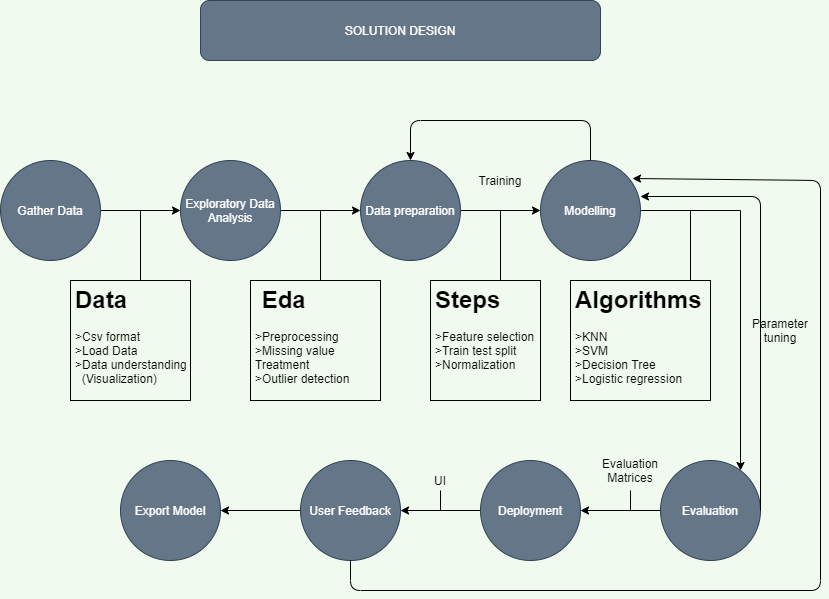

The diagram above was exported from draw.io. Its source (the exported page's mxGraphModel, read from the mxfile embedded in the PNG):
<mxGraphModel dx="868" dy="433" grid="1" gridSize="10" guides="1" tooltips="1" connect="1" arrows="1" fold="1" page="1" pageScale="1" pageWidth="850" pageHeight="1100" background="#F1FAEE" math="0" shadow="0">
  <root>
    <mxCell id="0" />
    <mxCell id="1" parent="0" />
    <mxCell id="xEOUm9c0DR1EGLxeMbxc-7" value="SOLUTION DESIGN" style="rounded=1;whiteSpace=wrap;html=1;fillColor=#647687;fontColor=#ffffff;strokeColor=#314354;" parent="1" vertex="1">
      <mxGeometry x="250" y="170" width="400" height="60" as="geometry" />
    </mxCell>
    <mxCell id="A4cCXztpKT7iOAbRWIop-10" value="" style="edgeStyle=orthogonalEdgeStyle;rounded=0;orthogonalLoop=1;jettySize=auto;html=1;" edge="1" parent="1" source="A4cCXztpKT7iOAbRWIop-8" target="A4cCXztpKT7iOAbRWIop-9">
      <mxGeometry relative="1" as="geometry" />
    </mxCell>
    <mxCell id="A4cCXztpKT7iOAbRWIop-8" value="Gather Data" style="ellipse;whiteSpace=wrap;html=1;aspect=fixed;fillColor=#647687;strokeColor=#314354;fontColor=#ffffff;" vertex="1" parent="1">
      <mxGeometry x="50" y="330" width="100" height="100" as="geometry" />
    </mxCell>
    <mxCell id="A4cCXztpKT7iOAbRWIop-15" value="" style="edgeStyle=orthogonalEdgeStyle;rounded=0;orthogonalLoop=1;jettySize=auto;html=1;" edge="1" parent="1" source="A4cCXztpKT7iOAbRWIop-9" target="A4cCXztpKT7iOAbRWIop-14">
      <mxGeometry relative="1" as="geometry" />
    </mxCell>
    <mxCell id="A4cCXztpKT7iOAbRWIop-9" value="Exploratory Data Analysis" style="ellipse;whiteSpace=wrap;html=1;aspect=fixed;fillColor=#647687;strokeColor=#314354;fontColor=#ffffff;" vertex="1" parent="1">
      <mxGeometry x="230" y="330" width="100" height="100" as="geometry" />
    </mxCell>
    <mxCell id="A4cCXztpKT7iOAbRWIop-12" value="" style="endArrow=none;html=1;" edge="1" parent="1">
      <mxGeometry width="50" height="50" relative="1" as="geometry">
        <mxPoint x="190" y="450" as="sourcePoint" />
        <mxPoint x="190" y="380" as="targetPoint" />
      </mxGeometry>
    </mxCell>
    <mxCell id="A4cCXztpKT7iOAbRWIop-13" value="&lt;h1&gt;Data&lt;/h1&gt;&lt;div&gt;&amp;gt;Csv format&lt;/div&gt;&lt;div&gt;&amp;gt;Load Data&lt;/div&gt;&lt;div&gt;&amp;gt;Data understanding&lt;/div&gt;&lt;div&gt;&amp;nbsp; (Visualization)&lt;/div&gt;" style="text;html=1;fillColor=none;spacing=5;spacingTop=-20;whiteSpace=wrap;overflow=hidden;rounded=0;strokeColor=#000000;" vertex="1" parent="1">
      <mxGeometry x="120" y="450" width="120" height="120" as="geometry" />
    </mxCell>
    <mxCell id="A4cCXztpKT7iOAbRWIop-19" value="" style="edgeStyle=orthogonalEdgeStyle;rounded=0;orthogonalLoop=1;jettySize=auto;html=1;" edge="1" parent="1" source="A4cCXztpKT7iOAbRWIop-14" target="A4cCXztpKT7iOAbRWIop-18">
      <mxGeometry relative="1" as="geometry" />
    </mxCell>
    <mxCell id="A4cCXztpKT7iOAbRWIop-14" value="Data preparation" style="ellipse;whiteSpace=wrap;html=1;aspect=fixed;fillColor=#647687;strokeColor=#314354;fontColor=#ffffff;" vertex="1" parent="1">
      <mxGeometry x="410" y="330" width="100" height="100" as="geometry" />
    </mxCell>
    <mxCell id="A4cCXztpKT7iOAbRWIop-16" value="" style="endArrow=none;html=1;" edge="1" parent="1">
      <mxGeometry width="50" height="50" relative="1" as="geometry">
        <mxPoint x="370" y="450" as="sourcePoint" />
        <mxPoint x="370" y="380" as="targetPoint" />
      </mxGeometry>
    </mxCell>
    <mxCell id="A4cCXztpKT7iOAbRWIop-17" value="&lt;h1&gt;&amp;nbsp;Eda&lt;/h1&gt;&lt;div&gt;&amp;gt;Preprocessing&lt;/div&gt;&lt;div&gt;&amp;gt;Missing value Treatment&lt;/div&gt;&lt;div&gt;&amp;gt;Outlier detection&lt;/div&gt;" style="text;html=1;fillColor=none;spacing=5;spacingTop=-20;whiteSpace=wrap;overflow=hidden;rounded=0;strokeColor=#000000;" vertex="1" parent="1">
      <mxGeometry x="300" y="450" width="130" height="120" as="geometry" />
    </mxCell>
    <mxCell id="A4cCXztpKT7iOAbRWIop-26" value="" style="edgeStyle=orthogonalEdgeStyle;rounded=0;orthogonalLoop=1;jettySize=auto;html=1;" edge="1" parent="1" source="A4cCXztpKT7iOAbRWIop-18" target="A4cCXztpKT7iOAbRWIop-25">
      <mxGeometry relative="1" as="geometry">
        <Array as="points">
          <mxPoint x="790" y="380" />
        </Array>
      </mxGeometry>
    </mxCell>
    <mxCell id="A4cCXztpKT7iOAbRWIop-18" value="Modelling" style="ellipse;whiteSpace=wrap;html=1;aspect=fixed;fillColor=#647687;strokeColor=#314354;fontColor=#ffffff;" vertex="1" parent="1">
      <mxGeometry x="590" y="330" width="100" height="100" as="geometry" />
    </mxCell>
    <mxCell id="A4cCXztpKT7iOAbRWIop-20" value="" style="endArrow=none;html=1;" edge="1" parent="1">
      <mxGeometry width="50" height="50" relative="1" as="geometry">
        <mxPoint x="550" y="450" as="sourcePoint" />
        <mxPoint x="550" y="380" as="targetPoint" />
      </mxGeometry>
    </mxCell>
    <mxCell id="A4cCXztpKT7iOAbRWIop-22" value="&lt;h1&gt;Steps&lt;/h1&gt;&lt;div&gt;&amp;gt;Feature selection&lt;/div&gt;&lt;div&gt;&amp;gt;Train test split&lt;/div&gt;&lt;div&gt;&amp;gt;Normalization&lt;/div&gt;" style="text;html=1;fillColor=none;spacing=5;spacingTop=-20;whiteSpace=wrap;overflow=hidden;rounded=0;strokeColor=#000000;" vertex="1" parent="1">
      <mxGeometry x="480" y="450" width="110" height="120" as="geometry" />
    </mxCell>
    <mxCell id="A4cCXztpKT7iOAbRWIop-24" value="" style="endArrow=classic;html=1;entryX=0.5;entryY=0;entryDx=0;entryDy=0;exitX=0.5;exitY=0;exitDx=0;exitDy=0;" edge="1" parent="1" source="A4cCXztpKT7iOAbRWIop-18" target="A4cCXztpKT7iOAbRWIop-14">
      <mxGeometry width="50" height="50" relative="1" as="geometry">
        <mxPoint x="620" y="330" as="sourcePoint" />
        <mxPoint x="670" y="280" as="targetPoint" />
        <Array as="points">
          <mxPoint x="640" y="290" />
          <mxPoint x="460" y="290" />
        </Array>
      </mxGeometry>
    </mxCell>
    <mxCell id="A4cCXztpKT7iOAbRWIop-30" value="" style="edgeStyle=orthogonalEdgeStyle;rounded=0;orthogonalLoop=1;jettySize=auto;html=1;" edge="1" parent="1" source="A4cCXztpKT7iOAbRWIop-25" target="A4cCXztpKT7iOAbRWIop-29">
      <mxGeometry relative="1" as="geometry" />
    </mxCell>
    <mxCell id="A4cCXztpKT7iOAbRWIop-25" value="Evaluation" style="ellipse;whiteSpace=wrap;html=1;aspect=fixed;fillColor=#647687;strokeColor=#314354;fontColor=#ffffff;" vertex="1" parent="1">
      <mxGeometry x="710" y="630" width="100" height="100" as="geometry" />
    </mxCell>
    <mxCell id="A4cCXztpKT7iOAbRWIop-27" value="" style="endArrow=none;html=1;" edge="1" parent="1">
      <mxGeometry width="50" height="50" relative="1" as="geometry">
        <mxPoint x="740" y="450" as="sourcePoint" />
        <mxPoint x="740" y="380" as="targetPoint" />
      </mxGeometry>
    </mxCell>
    <mxCell id="A4cCXztpKT7iOAbRWIop-28" value="&lt;h1&gt;Algorithms&lt;/h1&gt;&lt;div&gt;&amp;gt;KNN&lt;/div&gt;&lt;div&gt;&amp;gt;SVM&lt;/div&gt;&lt;div&gt;&amp;gt;Decision Tree&lt;/div&gt;&lt;div&gt;&amp;gt;Logistic regression&lt;/div&gt;" style="text;html=1;fillColor=none;spacing=5;spacingTop=-20;whiteSpace=wrap;overflow=hidden;rounded=0;strokeColor=#000000;" vertex="1" parent="1">
      <mxGeometry x="620" y="450" width="140" height="120" as="geometry" />
    </mxCell>
    <mxCell id="A4cCXztpKT7iOAbRWIop-32" value="" style="edgeStyle=orthogonalEdgeStyle;rounded=0;orthogonalLoop=1;jettySize=auto;html=1;" edge="1" parent="1" source="A4cCXztpKT7iOAbRWIop-29" target="A4cCXztpKT7iOAbRWIop-31">
      <mxGeometry relative="1" as="geometry" />
    </mxCell>
    <mxCell id="A4cCXztpKT7iOAbRWIop-29" value="Deployment" style="ellipse;whiteSpace=wrap;html=1;aspect=fixed;fillColor=#647687;strokeColor=#314354;fontColor=#ffffff;" vertex="1" parent="1">
      <mxGeometry x="530" y="630" width="100" height="100" as="geometry" />
    </mxCell>
    <mxCell id="A4cCXztpKT7iOAbRWIop-50" value="" style="edgeStyle=orthogonalEdgeStyle;rounded=0;orthogonalLoop=1;jettySize=auto;html=1;" edge="1" parent="1" source="A4cCXztpKT7iOAbRWIop-31" target="A4cCXztpKT7iOAbRWIop-49">
      <mxGeometry relative="1" as="geometry" />
    </mxCell>
    <mxCell id="A4cCXztpKT7iOAbRWIop-31" value="User Feedback" style="ellipse;whiteSpace=wrap;html=1;aspect=fixed;fillColor=#647687;strokeColor=#314354;fontColor=#ffffff;" vertex="1" parent="1">
      <mxGeometry x="350" y="630" width="100" height="100" as="geometry" />
    </mxCell>
    <mxCell id="A4cCXztpKT7iOAbRWIop-35" value="" style="endArrow=classic;html=1;" edge="1" parent="1">
      <mxGeometry width="50" height="50" relative="1" as="geometry">
        <mxPoint x="810" y="680" as="sourcePoint" />
        <mxPoint x="690" y="366" as="targetPoint" />
        <Array as="points">
          <mxPoint x="810" y="366" />
        </Array>
      </mxGeometry>
    </mxCell>
    <mxCell id="A4cCXztpKT7iOAbRWIop-37" value="Parameter tuning" style="text;html=1;strokeColor=none;fillColor=none;align=center;verticalAlign=middle;whiteSpace=wrap;rounded=0;" vertex="1" parent="1">
      <mxGeometry x="810" y="490" width="40" height="20" as="geometry" />
    </mxCell>
    <mxCell id="A4cCXztpKT7iOAbRWIop-40" value="" style="endArrow=classic;html=1;exitX=0.5;exitY=1;exitDx=0;exitDy=0;" edge="1" parent="1" source="A4cCXztpKT7iOAbRWIop-31">
      <mxGeometry width="50" height="50" relative="1" as="geometry">
        <mxPoint x="400" y="780" as="sourcePoint" />
        <mxPoint x="682" y="348" as="targetPoint" />
        <Array as="points">
          <mxPoint x="400" y="760" />
          <mxPoint x="870" y="760" />
          <mxPoint x="870" y="350" />
        </Array>
      </mxGeometry>
    </mxCell>
    <mxCell id="A4cCXztpKT7iOAbRWIop-43" value="" style="endArrow=none;html=1;" edge="1" parent="1">
      <mxGeometry width="50" height="50" relative="1" as="geometry">
        <mxPoint x="680" y="680" as="sourcePoint" />
        <mxPoint x="680" y="660" as="targetPoint" />
      </mxGeometry>
    </mxCell>
    <mxCell id="A4cCXztpKT7iOAbRWIop-44" value="Evaluation Matrices" style="text;html=1;strokeColor=none;fillColor=none;align=center;verticalAlign=middle;whiteSpace=wrap;rounded=0;" vertex="1" parent="1">
      <mxGeometry x="660" y="620" width="40" height="40" as="geometry" />
    </mxCell>
    <mxCell id="A4cCXztpKT7iOAbRWIop-45" value="" style="endArrow=none;html=1;" edge="1" parent="1">
      <mxGeometry width="50" height="50" relative="1" as="geometry">
        <mxPoint x="490" y="680" as="sourcePoint" />
        <mxPoint x="490" y="660" as="targetPoint" />
      </mxGeometry>
    </mxCell>
    <mxCell id="A4cCXztpKT7iOAbRWIop-46" value="UI" style="text;html=1;strokeColor=none;fillColor=none;align=center;verticalAlign=middle;whiteSpace=wrap;rounded=0;" vertex="1" parent="1">
      <mxGeometry x="470" y="640" width="40" height="20" as="geometry" />
    </mxCell>
    <mxCell id="A4cCXztpKT7iOAbRWIop-47" value="Training" style="text;html=1;strokeColor=none;fillColor=none;align=center;verticalAlign=middle;whiteSpace=wrap;rounded=0;" vertex="1" parent="1">
      <mxGeometry x="530" y="340" width="40" height="20" as="geometry" />
    </mxCell>
    <mxCell id="A4cCXztpKT7iOAbRWIop-49" value="Export Model" style="ellipse;whiteSpace=wrap;html=1;aspect=fixed;fillColor=#647687;strokeColor=#314354;fontColor=#ffffff;" vertex="1" parent="1">
      <mxGeometry x="170" y="630" width="100" height="100" as="geometry" />
    </mxCell>
  </root>
</mxGraphModel>